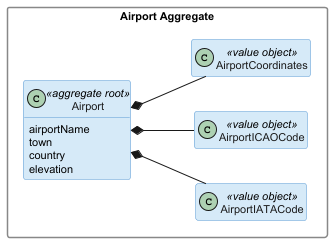

The diagram above was rendered by PlantUML. Its source (embedded in the PNG):
@startuml

skinparam classAttributeIconSize 0
skinparam classBackgroundColor #D6EAF8
skinparam classBorderColor #5B9BD5
skinparam classFontColor #1A1A1A
skinparam packageStyle rectangle
skinparam packageBackgroundColor transparent
skinparam packageBorderColor #888888
skinparam defaultFontSize 11
hide empty members
left to right direction


' ============================================
' AGGREGATE: Airport
' ============================================
package "Airport Aggregate" {
    class Airport <<aggregate root>> {
        airportName
        town
        country
        elevation
    }
    class AirportIATACode <<value object>>
    class AirportICAOCode <<value object>>
    class AirportCoordinates <<value object>>

    Airport *-- AirportIATACode
    Airport *-- AirportICAOCode
    Airport *-- AirportCoordinates
}


@enduml